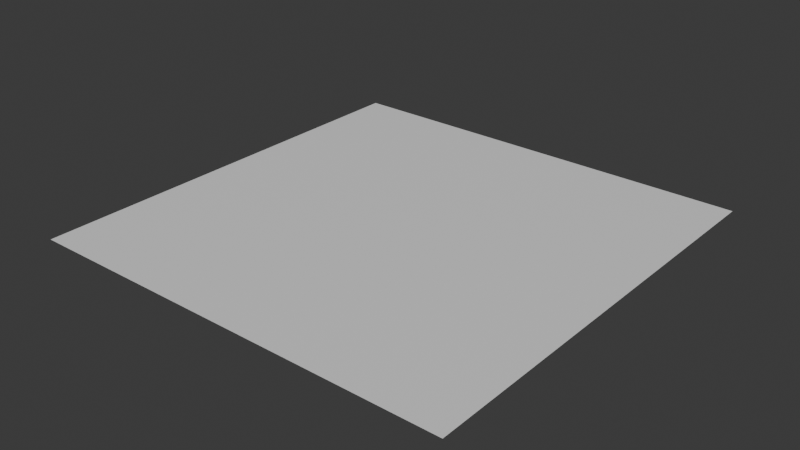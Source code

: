 # Source: water_volume.blend  (saved by Blender 4.0.36; exported with 4.5.12 LTS)
import bpy
from mathutils import Matrix  # noqa: F401  (used for matrix-valued properties, if any)

bpy.ops.wm.read_factory_settings(use_empty=True)
scene = bpy.context.scene
scene.name = 'Scene'

# ---- collections
col_collection = bpy.data.collections.new('Collection'); scene.collection.children.link(col_collection)

# ---- materials (node trees are filled in below, after node groups)
mat_main = bpy.data.materials.new('Main')
mat_main.use_backface_culling = True
mat_main.use_transparent_shadow = False

# ---- material node trees
mat_main.use_nodes = True; mat_main.node_tree.nodes.clear()
_N = mat_main.node_tree.nodes; _L = mat_main.node_tree.links
n0 = _N.new('ShaderNodeBsdfPrincipled'); n0.name = 'Principled BSDF'; n0.location = (10, 300)
n1 = _N.new('ShaderNodeOutputMaterial'); n1.name = 'Material Output'; n1.location = (320, 270)
_L.new(n0.outputs[0], n1.inputs[0])
n1.is_active_output = True

# ---- world
world_world = bpy.data.worlds.new('World'); scene.world = world_world
world_world.use_nodes = True; world_world.node_tree.nodes.clear()
_N = world_world.node_tree.nodes; _L = world_world.node_tree.links
n0 = _N.new('ShaderNodeOutputWorld'); n0.name = 'World Output'; n0.location = (300, 300)
n1 = _N.new('ShaderNodeBackground'); n1.name = 'Background'; n1.location = (10, 300)
n1.inputs[0].default_value = (0.05088, 0.05088, 0.05088, 1.0)
_L.new(n1.outputs[0], n0.inputs[0])
n0.is_active_output = True
world_world.color = (0.05088, 0.05088, 0.05088)
world_world.use_sun_shadow = False
world_world.sun_shadow_jitter_overblur = 0.0

# ---- meshes
me_surface = bpy.data.meshes.new('Surface')
me_surface.from_pydata([(1.0, 0.0, 1.0), (1.0, -1.0, 1.0), (2.98e-08, 0.0, 1.0), (2.98e-08, -1.0, 1.0)], [], [(0, 3, 1), (0, 2, 3)])
_uv = me_surface.uv_layers.new(name='UVMap')
_uv.uv.foreach_set('vector', [1.0, 1.0, 2.98e-08, 0.0, 1.0, 0.0, 1.0, 1.0, 0.0, 1.0, 2.98e-08, 0.0])
me_surface.materials.append(mat_main)
me_surface.update()
me_surface.normals_split_custom_set([tuple(v) for v in zip(*[iter([0.0, 0.0, 1.0, 0.0, 0.0, 1.0, 0.0, 0.0, 1.0, 0.0, 0.0, 1.0, 0.0, 0.0, 1.0, 0.0, 0.0, 1.0])] * 3)])

# ---- objects
ob_surface = bpy.data.objects.new('Surface', me_surface)

# ---- transforms, parenting, visibility, modifiers, constraints
ob_surface.location = (0.0, 0.0, 0.0)
ob_surface.rotation_mode = 'QUATERNION'
ob_surface.rotation_quaternion = (1.0, 0.0, 0.0, 0.0)

# ---- collection membership
scene.collection.objects.link(ob_surface)

# ---- scene / render settings (as saved in the file)
scene.frame_start = 1; scene.frame_end = 250; scene.frame_set(1)
scene.render.engine = 'BLENDER_EEVEE_NEXT'
scene.cycles.sampling_pattern = 'TABULATED_SOBOL'
bpy.context.view_layer.update()

# ---- added for rendering (the .blend has no active camera and no usable light): camera, sun
cam_auto = bpy.data.cameras.new('AutoCamera')
cam_auto.lens = 50.0
cam_auto.sensor_width = 36.0
cam_auto.clip_end = 1000.0
ob_auto_camera = bpy.data.objects.new('AutoCamera', cam_auto)
scene.collection.objects.link(ob_auto_camera)
ob_auto_camera.location = (1.80847, -2.07016, 2.04677)
ob_auto_camera.rotation_euler = (1.09748, -7.21219e-08, 0.694738)
scene.camera = ob_auto_camera
light_auto_sun = bpy.data.lights.new('AutoSun', 'SUN')
light_auto_sun.energy = 3.0
light_auto_sun.angle = 0.0523599
ob_auto_sun = bpy.data.objects.new('AutoSun', light_auto_sun)
scene.collection.objects.link(ob_auto_sun)
ob_auto_sun.rotation_euler = (0.872665, 0.174533, 0.523599)
bpy.context.view_layer.update()
